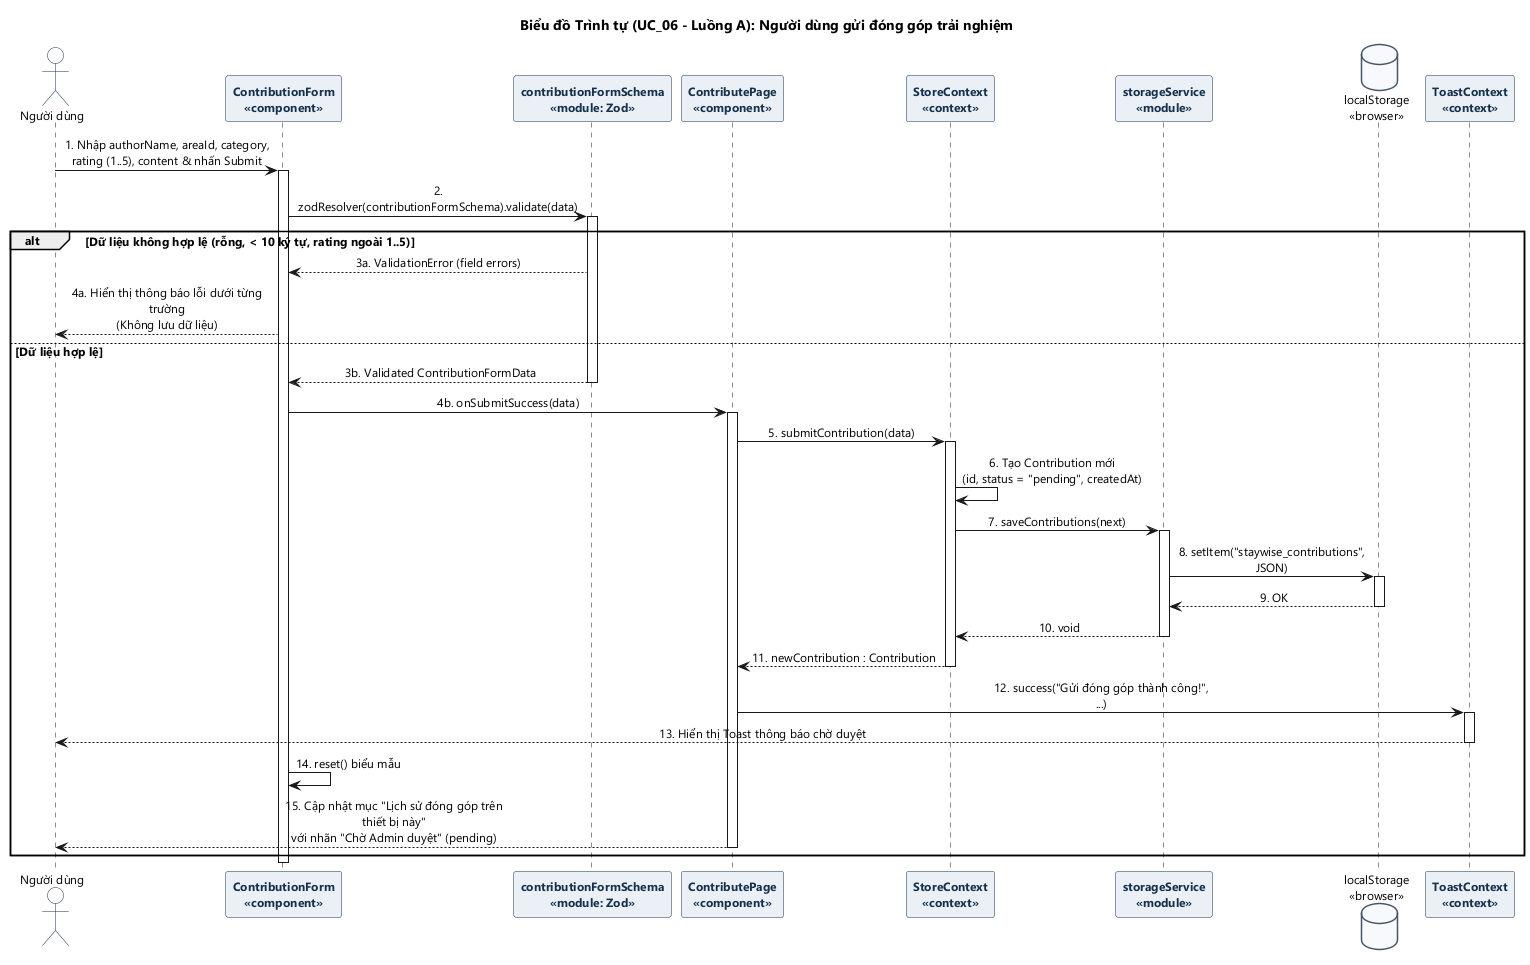

The diagram above was rendered by PlantUML. Its source (embedded in the PNG):
@startuml sequence_contribution
!pragma layout smetana
skinparam backgroundColor #FFFFFF
skinparam defaultFontName "Segoe UI"
skinparam defaultFontSize 12
skinparam sequenceMessageAlign center
skinparam responseMessageBelowArrow true
skinparam maxMessageSize 220

skinparam participant {
  BackgroundColor #EAF0F6
  BorderColor #17324D
  FontColor #17324D
  FontStyle bold
}
skinparam actor {
  BackgroundColor #FFFFFF
  BorderColor #17324D
}
skinparam database {
  BackgroundColor #F7F9FC
  BorderColor #475569
}

title Biểu đồ Trình tự (UC_06 - Luồng A): Người dùng gửi đóng góp trải nghiệm

actor "Người dùng" as User
participant "ContributionForm\n<<component>>" as Form
participant "contributionFormSchema\n<<module: Zod>>" as Zod
participant "ContributePage\n<<component>>" as Page
participant "StoreContext\n<<context>>" as Store
participant "storageService\n<<module>>" as Storage
database "localStorage\n<<browser>>" as LS
participant "ToastContext\n<<context>>" as Toast

User -> Form : 1. Nhập authorName, areaId, category,\nrating (1..5), content & nhấn Submit
activate Form

Form -> Zod : 2. zodResolver(contributionFormSchema).validate(data)
activate Zod

alt Dữ liệu không hợp lệ (rỗng, < 10 ký tự, rating ngoài 1..5)
  Zod --> Form : 3a. ValidationError (field errors)
  Form --> User : 4a. Hiển thị thông báo lỗi dưới từng trường\n(Không lưu dữ liệu)
else Dữ liệu hợp lệ
  Zod --> Form : 3b. Validated ContributionFormData
  deactivate Zod

  Form -> Page : 4b. onSubmitSuccess(data)
  activate Page

  Page -> Store : 5. submitContribution(data)
  activate Store

  Store -> Store : 6. Tạo Contribution mới\n(id, status = "pending", createdAt)
  Store -> Storage : 7. saveContributions(next)
  activate Storage
  Storage -> LS : 8. setItem("staywise_contributions", JSON)
  activate LS
  LS --> Storage : 9. OK
  deactivate LS
  Storage --> Store : 10. void
  deactivate Storage

  Store --> Page : 11. newContribution : Contribution
  deactivate Store

  Page -> Toast : 12. success("Gửi đóng góp thành công!", ...)
  activate Toast
  Toast --> User : 13. Hiển thị Toast thông báo chờ duyệt
  deactivate Toast

  Form -> Form : 14. reset() biểu mẫu
  Page --> User : 15. Cập nhật mục "Lịch sử đóng góp trên thiết bị này"\nvới nhãn "Chờ Admin duyệt" (pending)
  deactivate Page
end

deactivate Form
@enduml